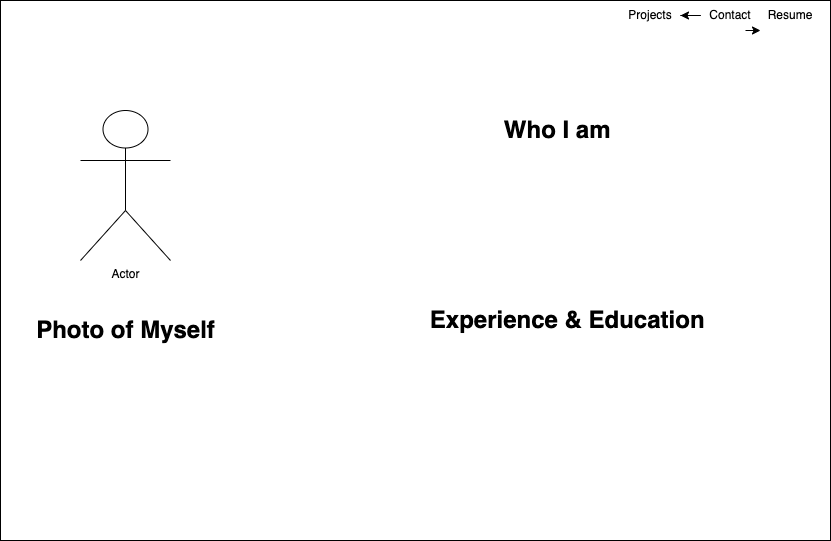

The diagram above was exported from draw.io. Its source (the exported page's mxGraphModel, read from the mxfile embedded in the PNG):
<mxGraphModel dx="384" dy="567" grid="1" gridSize="10" guides="1" tooltips="1" connect="1" arrows="1" fold="1" page="1" pageScale="1" pageWidth="850" pageHeight="1100" math="0" shadow="0">
  <root>
    <mxCell id="0" />
    <mxCell id="1" parent="0" />
    <mxCell id="_bEkPTHx34qj7aL8SFBH-2" value="" style="rounded=0;whiteSpace=wrap;html=1;" parent="1" vertex="1">
      <mxGeometry x="10" y="80" width="830" height="540" as="geometry" />
    </mxCell>
    <mxCell id="_bEkPTHx34qj7aL8SFBH-3" value="Actor" style="shape=umlActor;verticalLabelPosition=bottom;verticalAlign=top;html=1;outlineConnect=0;" parent="1" vertex="1">
      <mxGeometry x="90" y="190" width="90" height="150" as="geometry" />
    </mxCell>
    <mxCell id="_bEkPTHx34qj7aL8SFBH-8" value="Photo of Myself" style="text;strokeColor=none;fillColor=none;html=1;fontSize=24;fontStyle=1;verticalAlign=middle;align=center;" parent="1" vertex="1">
      <mxGeometry x="70" y="390" width="130" height="40" as="geometry" />
    </mxCell>
    <mxCell id="_bEkPTHx34qj7aL8SFBH-9" value="Who I am&amp;nbsp;" style="text;strokeColor=none;fillColor=none;html=1;fontSize=24;fontStyle=1;verticalAlign=middle;align=center;" parent="1" vertex="1">
      <mxGeometry x="370" y="170" width="400" height="80" as="geometry" />
    </mxCell>
    <mxCell id="_bEkPTHx34qj7aL8SFBH-10" value="Experience &amp;amp; Education&amp;nbsp;" style="text;strokeColor=none;fillColor=none;html=1;fontSize=24;fontStyle=1;verticalAlign=middle;align=center;" parent="1" vertex="1">
      <mxGeometry x="480" y="370" width="200" height="60" as="geometry" />
    </mxCell>
    <mxCell id="_bEkPTHx34qj7aL8SFBH-11" value="Projects" style="text;html=1;strokeColor=none;fillColor=none;align=center;verticalAlign=middle;whiteSpace=wrap;rounded=0;" parent="1" vertex="1">
      <mxGeometry x="630" y="80" width="60" height="30" as="geometry" />
    </mxCell>
    <mxCell id="_bEkPTHx34qj7aL8SFBH-15" value="" style="edgeStyle=orthogonalEdgeStyle;rounded=0;orthogonalLoop=1;jettySize=auto;html=1;" parent="1" source="_bEkPTHx34qj7aL8SFBH-12" target="_bEkPTHx34qj7aL8SFBH-11" edge="1">
      <mxGeometry relative="1" as="geometry" />
    </mxCell>
    <mxCell id="_bEkPTHx34qj7aL8SFBH-12" value="Contact" style="text;html=1;strokeColor=none;fillColor=none;align=center;verticalAlign=middle;whiteSpace=wrap;rounded=0;" parent="1" vertex="1">
      <mxGeometry x="710" y="80" width="60" height="30" as="geometry" />
    </mxCell>
    <mxCell id="_bEkPTHx34qj7aL8SFBH-13" value="Resume" style="text;html=1;strokeColor=none;fillColor=none;align=center;verticalAlign=middle;whiteSpace=wrap;rounded=0;" parent="1" vertex="1">
      <mxGeometry x="770" y="80" width="60" height="30" as="geometry" />
    </mxCell>
    <mxCell id="_bEkPTHx34qj7aL8SFBH-14" style="edgeStyle=orthogonalEdgeStyle;rounded=0;orthogonalLoop=1;jettySize=auto;html=1;exitX=0.75;exitY=1;exitDx=0;exitDy=0;entryX=1;entryY=1;entryDx=0;entryDy=0;" parent="1" source="_bEkPTHx34qj7aL8SFBH-12" target="_bEkPTHx34qj7aL8SFBH-12" edge="1">
      <mxGeometry relative="1" as="geometry" />
    </mxCell>
  </root>
</mxGraphModel>